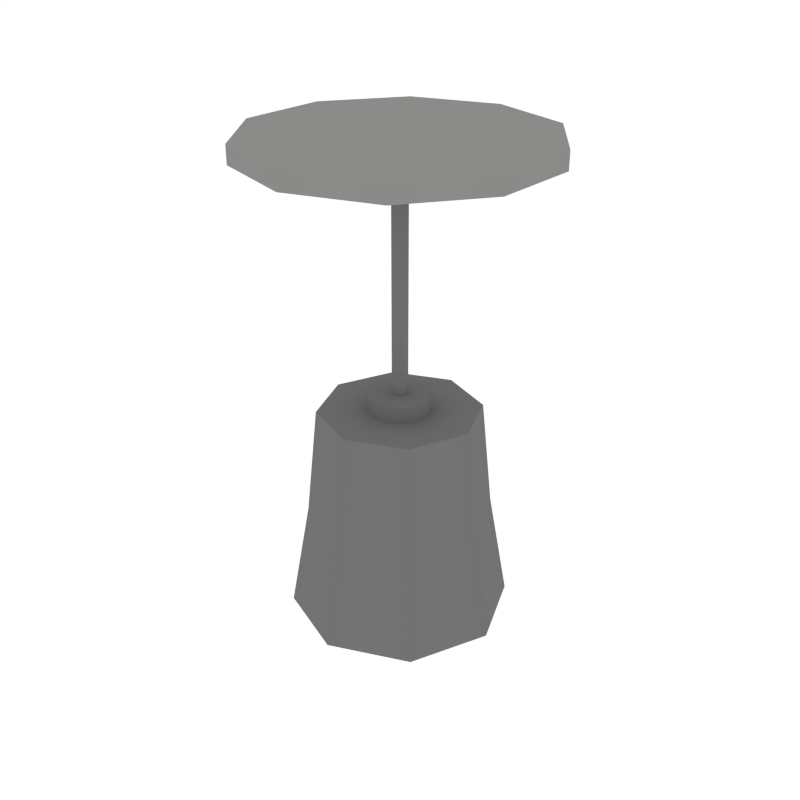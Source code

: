 # Source: Light_CeilingSingle.blend  (saved by Blender 2.79.0; exported with 4.5.12 LTS)
import bpy
from mathutils import Matrix  # noqa: F401  (used for matrix-valued properties, if any)

bpy.ops.wm.read_factory_settings(use_empty=True)
scene = bpy.context.scene
scene.name = 'Scene'

# ---- collections
col_collection_1 = bpy.data.collections.new('Collection 1'); scene.collection.children.link(col_collection_1)

# ---- materials (node trees are filled in below, after node groups)
mat_grey = bpy.data.materials.new('Grey')
mat_grey.alpha_threshold = 0.0
mat_grey.diffuse_color = (0.2598, 0.2571, 0.2492, 1.0)
mat_grey.roughness = 0.5
mat_light = bpy.data.materials.new('Light')
mat_light.alpha_threshold = 0.0
mat_light.roughness = 0.5
mat_lightmetal = bpy.data.materials.new('LightMetal')
mat_lightmetal.alpha_threshold = 0.0
mat_lightmetal.diffuse_color = (0.1734, 0.1734, 0.1734, 1.0)
mat_lightmetal.roughness = 0.5

# ---- node groups
ng_auto_smooth = bpy.data.node_groups.new('Auto Smooth', 'GeometryNodeTree')
_s = ng_auto_smooth.interface.new_socket(name='Geometry', in_out='OUTPUT', socket_type='NodeSocketGeometry')
_s = ng_auto_smooth.interface.new_socket(name='Geometry', in_out='INPUT', socket_type='NodeSocketGeometry')
_s = ng_auto_smooth.interface.new_socket(name='Angle', in_out='INPUT', socket_type='NodeSocketFloat')
_s.subtype = 'ANGLE'
_s.min_value = 0.0
_s.max_value = 3.142
ng_auto_smooth.is_modifier = True
_N = ng_auto_smooth.nodes; _L = ng_auto_smooth.links
n0 = _N.new('NodeGroupOutput'); n0.name = 'Group Output'; n0.location = (480, -100)
n1 = _N.new('NodeGroupInput'); n1.name = 'Group Input'; n1.location = (-420, -300)
n2 = _N.new('NodeGroupInput'); n2.name = 'Group Input.001'; n2.location = (-60, -100)
n3 = _N.new('GeometryNodeSetShadeSmooth'); n3.name = 'Set Shade Smooth'; n3.location = (120, -100)
n3.domain = 'EDGE'
n4 = _N.new('GeometryNodeSetShadeSmooth'); n4.name = 'Set Shade Smooth.001'; n4.location = (300, -100)
n5 = _N.new('GeometryNodeInputMeshEdgeAngle'); n5.name = 'Edge Angle'; n5.location = (-420, -220)
n6 = _N.new('GeometryNodeInputEdgeSmooth'); n6.name = 'Is Edge Smooth'; n6.location = (-60, -160)
n7 = _N.new('GeometryNodeInputShadeSmooth'); n7.name = 'Is Face Smooth'; n7.location = (-240, -340)
n8 = _N.new('FunctionNodeBooleanMath'); n8.name = 'Boolean Math'; n8.location = (-60, -220)
n9 = _N.new('FunctionNodeCompare'); n9.name = 'Compare'; n9.location = (-240, -180)
n9.operation = 'LESS_EQUAL'
_L.new(n5.outputs[0], n9.inputs[0])
_L.new(n4.outputs[0], n0.inputs[0])
_L.new(n1.outputs[1], n9.inputs[1])
_L.new(n9.outputs[0], n8.inputs[0])
_L.new(n7.outputs[0], n8.inputs[1])
_L.new(n2.outputs[0], n3.inputs[0])
_L.new(n6.outputs[0], n3.inputs[1])
_L.new(n3.outputs[0], n4.inputs[0])
_L.new(n8.outputs[0], n3.inputs[2])
n0.is_active_output = True

# ---- material node trees
mat_light.use_nodes = True; mat_light.node_tree.nodes.clear()
_N = mat_light.node_tree.nodes; _L = mat_light.node_tree.links
n0 = _N.new('ShaderNodeOutputMaterial'); n0.name = 'Material Output'; n0.location = (300, 300)
n1 = _N.new('ShaderNodeEmission'); n1.name = 'Emission'; n1.location = (10, 300)
n1.inputs[0].default_value = (0.8, 0.6919, 0.3367, 1.0)
n1.inputs[1].default_value = 2.5
_L.new(n1.outputs[0], n0.inputs[0])
n0.is_active_output = True

# ---- world
world_world = bpy.data.worlds.new('World'); scene.world = world_world
world_world.color = (1.0, 1.0, 1.0)
world_world.use_sun_shadow = False
world_world.sun_shadow_jitter_overblur = 0.0
world_world.cycles.sampling_method = 'NONE'
world_world.cycles.sample_map_resolution = 256

# ---- meshes
me_cylinder_040 = bpy.data.meshes.new('Cylinder.040')
me_cylinder_040.from_pydata([(0.0, 0.1389, -0.01476), (0.0, 0.1389, 0.001923), (0.08165, 0.1124, -0.01476), (0.08165, 0.1124, 0.001923), (0.1321, 0.04293, -0.01476), (0.1321, 0.04293, 0.001923), (0.1321, -0.04293, -0.01476), (0.1321, -0.04293, 0.001923), (0.08165, -0.1124, -0.01476), (0.08165, -0.1124, 0.001923), (-1.214e-08, -0.1389, -0.01476), (-1.214e-08, -0.1389, 0.001923), (-0.08165, -0.1124, -0.01476), (-0.08165, -0.1124, 0.001923), (-0.1321, -0.04293, -0.01476), (-0.1321, -0.04293, 0.001923), (-0.1321, 0.04293, -0.01476), (-0.1321, 0.04293, 0.001923), (-0.08165, 0.1124, -0.01476), (-0.08165, 0.1124, 0.001923), (-8.735e-10, 0.02954, -0.2457), (-8.735e-10, 0.02954, -0.2296), (0.02089, 0.02089, -0.2457), (0.02089, 0.02089, -0.2296), (0.02954, -1.166e-09, -0.2457), (0.02954, -1.166e-09, -0.2296), (0.02089, -0.02089, -0.2457), (0.02089, -0.02089, -0.2296), (-3.456e-09, -0.02954, -0.2457), (-3.456e-09, -0.02954, -0.2296), (-0.02089, -0.02089, -0.2457), (-0.02089, -0.02089, -0.2296), (-0.02954, 4.77e-10, -0.2457), (-0.02954, 4.77e-10, -0.2296), (-0.02089, 0.02089, -0.2457), (-0.02089, 0.02089, -0.2296), (1.08e-09, 0.07556, -0.2457), (0.05343, 0.05343, -0.2457), (0.07556, -3.939e-09, -0.2457), (0.05343, -0.05343, -0.2457), (-5.526e-09, -0.07556, -0.2457), (-0.05343, -0.05343, -0.2457), (-0.07556, 2.645e-10, -0.2457), (-0.05343, 0.05343, -0.2457), (3.73e-09, 0.08588, -0.3466), (0.06073, 0.06073, -0.3466), (0.08588, -4.535e-09, -0.3466), (0.06073, -0.06073, -0.3466), (-3.778e-09, -0.08588, -0.3466), (-0.06073, -0.06073, -0.3466), (-0.08588, 2.437e-10, -0.3466), (-0.06073, 0.06073, -0.3466), (5.397e-09, 0.1041, -0.4492), (0.07359, 0.07359, -0.4492), (0.1041, -5.641e-09, -0.4492), (0.07359, -0.07359, -0.4492), (-3.701e-09, -0.1041, -0.4492), (-0.07359, -0.07359, -0.4492), (-0.1041, 1.492e-10, -0.4492), (-0.07359, 0.07359, -0.4492), (-0.00519, -0.00519, -0.01423), (-0.00734, 6.369e-10, -0.01423), (-0.00519, 0.00519, -0.01423), (-1.854e-09, 0.00734, -0.01423), (-0.00519, 0.00519, -0.2365), (-0.00734, 6.369e-10, -0.2365), (-0.00519, -0.00519, -0.2365), (-2.496e-09, -0.00734, -0.2365), (0.00519, -0.00519, -0.2365), (0.00734, 2.285e-10, -0.2365), (0.00519, 0.00519, -0.2365), (-1.854e-09, 0.00734, -0.2365), (5.017e-09, 0.09922, -0.4492), (0.07016, 0.07016, -0.4492), (0.09922, -5.378e-09, -0.4492), (0.07016, -0.07016, -0.4492), (-3.657e-09, -0.09922, -0.4492), (-0.07016, -0.07016, -0.4492), (-0.09922, 1.422e-10, -0.4492), (-0.07016, 0.07016, -0.4492), (3.062e-09, 0.07803, -0.4048), (0.05518, 0.05518, -0.4048), (0.07803, -4.23e-09, -0.4048), (0.05518, -0.05518, -0.4048), (-3.76e-09, -0.07803, -0.4048), (-0.05518, -0.05518, -0.4048), (-0.07803, 1.119e-10, -0.4048), (-0.05518, 0.05518, -0.4048), (2.089e-10, 0.0546, -0.3914), (0.03861, 0.03861, -0.3914), (0.0546, -2.269e-09, -0.3914), (0.03861, -0.03861, -0.3914), (-4.564e-09, -0.0546, -0.3914), (-0.03861, -0.03861, -0.3914), (-0.0546, 7.685e-10, -0.3914), (-0.03861, 0.03861, -0.3914), (2.089e-10, 0.0546, -0.4417), (0.03861, 0.03861, -0.4417), (0.0546, -2.269e-09, -0.4417), (0.03861, -0.03861, -0.4417), (-4.564e-09, -0.0546, -0.4417), (-0.03861, -0.03861, -0.4417), (-0.0546, 7.685e-10, -0.4417), (-0.03861, 0.03861, -0.4417), (-6.554e-10, 0.04796, -0.4626), (0.03391, 0.03391, -0.4626), (0.04796, -1.867e-09, -0.4626), (0.03391, -0.03391, -0.4626), (-4.848e-09, -0.04796, -0.4626), (-0.03391, -0.03391, -0.4626), (-0.04796, 8.009e-10, -0.4626), (-0.03391, 0.03391, -0.4626), (-2.895e-09, 0.03075, -0.4765), (0.02174, 0.02174, -0.4765), (0.03075, -1.197e-09, -0.4765), (0.02174, -0.02174, -0.4765), (-5.583e-09, -0.03075, -0.4765), (-0.02174, -0.02174, -0.4765), (-0.03075, 5.135e-10, -0.4765), (-0.02174, 0.02174, -0.4765), (-2.496e-09, -0.00734, -0.01423), (0.00519, -0.00519, -0.01423), (0.00734, 2.285e-10, -0.01423), (0.00519, 0.00519, -0.01423)], [], [(0, 1, 3, 2), (2, 3, 5, 4), (4, 5, 7, 6), (6, 7, 9, 8), (8, 9, 11, 10), (10, 11, 13, 12), (12, 13, 15, 14), (14, 15, 17, 16), (3, 1, 19, 17, 15, 13, 11, 9, 7, 5), (16, 17, 19, 18), (18, 19, 1, 0), (0, 2, 4, 6, 8, 10, 12, 14, 16, 18), (20, 21, 23, 22), (22, 23, 25, 24), (24, 25, 27, 26), (26, 27, 29, 28), (28, 29, 31, 30), (30, 31, 33, 32), (23, 21, 35, 33, 31, 29, 27, 25), (32, 33, 35, 34), (34, 35, 21, 20), (26, 28, 40, 39), (42, 43, 51, 50), (32, 34, 43, 42), (22, 24, 38, 37), (28, 30, 41, 40), (34, 20, 36, 43), (20, 22, 37, 36), (24, 26, 39, 38), (30, 32, 42, 41), (49, 50, 58, 57), (40, 41, 49, 48), (38, 39, 47, 46), (36, 37, 45, 44), (43, 36, 44, 51), (41, 42, 50, 49), (39, 40, 48, 47), (37, 38, 46, 45), (52, 53, 73, 72), (47, 48, 56, 55), (45, 46, 54, 53), (50, 51, 59, 58), (48, 49, 57, 56), (46, 47, 55, 54), (44, 45, 53, 52), (51, 44, 52, 59), (68, 69, 122, 121), (65, 66, 60, 61), (67, 68, 121, 120), (123, 63, 62, 61, 60, 120, 121, 122), (71, 64, 62, 63), (70, 69, 68, 67, 66, 65, 64, 71), (70, 71, 63, 123), (66, 67, 120, 60), (78, 79, 87, 86), (59, 52, 72, 79), (57, 58, 78, 77), (55, 56, 76, 75), (53, 54, 74, 73), (58, 59, 79, 78), (56, 57, 77, 76), (54, 55, 75, 74), (80, 81, 82, 83, 84, 85, 86, 87), (76, 77, 85, 84), (74, 75, 83, 82), (72, 73, 81, 80), (79, 72, 80, 87), (77, 78, 86, 85), (75, 76, 84, 83), (73, 74, 82, 81), (88, 95, 94, 93, 92, 91, 90, 89), (99, 100, 108, 107), (88, 89, 97, 96), (95, 88, 96, 103), (93, 94, 102, 101), (91, 92, 100, 99), (89, 90, 98, 97), (94, 95, 103, 102), (92, 93, 101, 100), (90, 91, 99, 98), (111, 104, 112, 119), (97, 98, 106, 105), (102, 103, 111, 110), (100, 101, 109, 108), (98, 99, 107, 106), (96, 97, 105, 104), (103, 96, 104, 111), (101, 102, 110, 109), (112, 113, 114, 115, 116, 117, 118, 119), (109, 110, 118, 117), (107, 108, 116, 115), (105, 106, 114, 113), (110, 111, 119, 118), (108, 109, 117, 116), (106, 107, 115, 114), (104, 105, 113, 112), (64, 65, 61, 62), (69, 70, 123, 122)])
me_cylinder_040.polygons.foreach_set('use_smooth', [True] * 98)
me_cylinder_040.polygons.foreach_set('material_index', [0, 0, 0, 0, 0, 0, 0, 0, 0, 0, 0, 0, 2, 2, 2, 2, 2, 2, 2, 2, 2, 2, 2, 2, 2, 2, 2, 2, 2, 2, 2, 2, 2, 2, 2, 2, 2, 2, 2, 2, 2, 2, 2, 2, 2, 2, 2, 2, 2, 2, 2, 2, 2, 2, 2, 2, 2, 2, 2, 2, 2, 2, 2, 2, 2, 2, 2, 2, 2, 2, 1, 1, 1, 1, 1, 1, 1, 1, 1, 1, 1, 1, 1, 1, 1, 1, 1, 1, 1, 1, 1, 1, 1, 1, 1, 1, 2, 2])
me_cylinder_040.materials.append(mat_grey)
me_cylinder_040.materials.append(mat_light)
me_cylinder_040.materials.append(mat_lightmetal)
me_cylinder_040.use_remesh_preserve_volume = False
me_cylinder_040.use_remesh_preserve_attributes = False
me_cylinder_040.use_mirror_vertex_groups = False
me_cylinder_040.update()

# ---- objects
ob_light_ceilingsingle = bpy.data.objects.new('Light_CeilingSingle', me_cylinder_040)

# ---- transforms, parenting, visibility, modifiers, constraints
ob_light_ceilingsingle.location = (0.0, 0.0, 0.0)
ob_light_ceilingsingle.lineart.crease_threshold = 0.0
_m = ob_light_ceilingsingle.modifiers.new('Auto Smooth', 'NODES')
_m.node_group = ng_auto_smooth
_gi = [s.identifier for s in ng_auto_smooth.interface.items_tree if s.item_type == 'SOCKET' and s.in_out == 'INPUT']
_m[_gi[1]] = 0.9512  # Angle

# ---- collection membership
col_collection_1.objects.link(ob_light_ceilingsingle)

# ---- scene / render settings (as saved in the file)
scene.frame_start = 1; scene.frame_end = 250; scene.frame_set(0)
scene.render.engine = 'CYCLES'
scene.render.resolution_x = 1000
scene.render.resolution_y = 1000
scene.render.dither_intensity = 0.0
scene.cycles.samples = 200
scene.cycles.sampling_pattern = 'TABULATED_SOBOL'
scene.cycles.light_sampling_threshold = 0.0
scene.cycles.use_adaptive_sampling = False
scene.cycles.use_light_tree = False
scene.cycles.caustics_reflective = False
scene.cycles.caustics_refractive = False
scene.cycles.blur_glossy = 0.0
scene.cycles.max_bounces = 2
scene.cycles.pixel_filter_type = 'GAUSSIAN'
scene.cycles.sample_clamp_indirect = 0.0
scene.view_settings.view_transform = 'Standard'
bpy.context.view_layer.update()

# ---- added for rendering (the .blend has no active camera): camera
cam_auto = bpy.data.cameras.new('AutoCamera')
cam_auto.lens = 50.0
cam_auto.sensor_width = 36.0
cam_auto.clip_end = 1000.0
ob_auto_camera = bpy.data.objects.new('AutoCamera', cam_auto)
scene.collection.objects.link(ob_auto_camera)
ob_auto_camera.location = (0.567231, -0.680677, 0.216516)
ob_auto_camera.rotation_euler = (1.09748, -7.21219e-08, 0.694738)
scene.camera = ob_auto_camera
bpy.context.view_layer.update()
